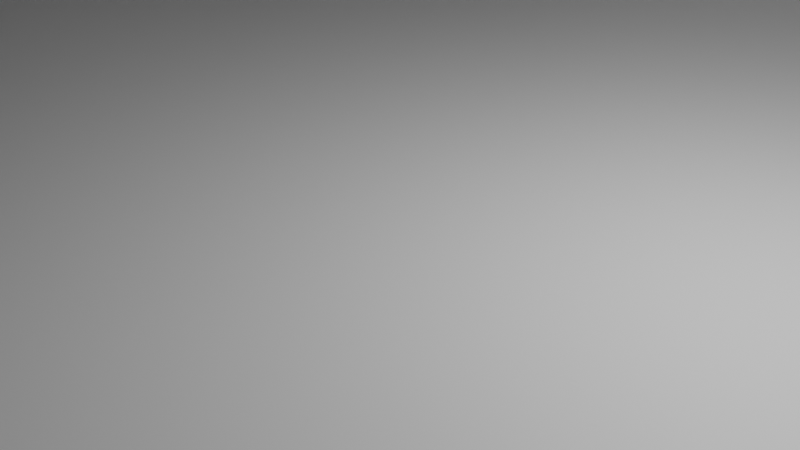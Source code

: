 # Source: Fitnessstudio.blend  (saved by Blender 3.3.6; exported with 4.5.12 LTS)
import bpy
from mathutils import Matrix  # noqa: F401  (used for matrix-valued properties, if any)

bpy.ops.wm.read_factory_settings(use_empty=True)
scene = bpy.context.scene
scene.name = 'Scene'

# ---- collections
col_collection = bpy.data.collections.new('Collection'); scene.collection.children.link(col_collection)

# ---- materials (node trees are filled in below, after node groups)
mat_material = bpy.data.materials.new('Material')
mat_material.alpha_threshold = 0.0
mat_material.use_transparent_shadow = False
mat_material.roughness = 0.5
mat_material.line_color = (0.0, 0.0, 0.0, 1.0)

# ---- material node trees
mat_material.use_nodes = True; mat_material.node_tree.nodes.clear()
_N = mat_material.node_tree.nodes; _L = mat_material.node_tree.links
n0 = _N.new('ShaderNodeOutputMaterial'); n0.name = 'Material Output'; n0.location = (300, 300)
n1 = _N.new('ShaderNodeBsdfPrincipled'); n1.name = 'Principled BSDF'; n1.location = (10, 300)
n1.distribution = 'GGX'
n1.subsurface_method = 'RANDOM_WALK_SKIN'
n1.inputs[3].default_value = 1.45
n1.inputs[27].default_value = (0.0, 0.0, 0.0, 1.0)
n1.inputs[28].default_value = 1.0
_L.new(n1.outputs[0], n0.inputs[0])
n0.is_active_output = True

# ---- world
world_world = bpy.data.worlds.new('World'); scene.world = world_world
world_world.use_nodes = True; world_world.node_tree.nodes.clear()
_N = world_world.node_tree.nodes; _L = world_world.node_tree.links
n0 = _N.new('ShaderNodeOutputWorld'); n0.name = 'World Output'; n0.location = (300, 300)
n1 = _N.new('ShaderNodeBackground'); n1.name = 'Background'; n1.location = (10, 300)
n1.inputs[0].default_value = (0.05088, 0.05088, 0.05088, 1.0)
_L.new(n1.outputs[0], n0.inputs[0])
n0.is_active_output = True
world_world.color = (0.05088, 0.05088, 0.05088)
world_world.use_sun_shadow = False
world_world.sun_shadow_jitter_overblur = 0.0

# ---- cameras
cam_camera = bpy.data.cameras.new('Camera')
cam_camera.clip_end = 100.0
cam_camera.ortho_scale = 7.314

# ---- lights
light_light = bpy.data.lights.new('Light', 'POINT')
light_light.transmission_factor = 0.0
light_light.energy = 1000.0
light_light.shadow_soft_size = 0.1
light_light.shadow_maximum_resolution = 0.006
light_light.use_absolute_resolution = True

# ---- meshes
me_cube = bpy.data.meshes.new('Cube')
me_cube.from_pydata([(22.05, 12.25, 0.25), (22.05, 12.25, -5.96e-08), (22.05, -23.31, 0.25), (22.05, -23.31, -5.96e-08), (-20.17, 12.25, -5.96e-08), (-20.17, -23.31, 0.25), (-20.17, -23.31, -5.96e-08), (21.55, 12.25, -5.96e-08), (21.55, -23.31, 0.25), (21.55, -23.31, -5.96e-08), (21.55, 12.25, 0.25), (-19.67, 12.25, -5.96e-08), (-19.67, -23.31, 0.25), (-19.67, -23.31, -5.96e-08), (-20.17, -22.81, -5.96e-08), (22.05, -22.81, 0.25), (-20.17, -22.81, 0.25), (22.05, -22.81, -5.96e-08), (21.55, -22.81, -5.96e-08), (21.55, -22.81, 0.25), (-19.67, -22.81, -5.96e-08), (-19.67, -22.81, 0.25), (-20.17, 11.75, 0.25), (22.05, 11.75, -5.96e-08), (-20.17, 11.75, -5.96e-08), (21.55, 11.75, -5.96e-08), (21.55, 11.75, 0.25), (-19.67, 11.75, -5.96e-08), (-20.17, 12.25, 0.25), (-19.67, 11.75, 15.0), (-20.17, 11.75, 15.0), (-20.17, -22.81, 15.0), (-19.67, -22.81, 15.0), (-20.17, -23.31, 15.0), (-19.67, 12.25, 0.25), (22.05, 11.75, 0.25), (-19.67, -23.31, 15.0), (-19.67, 11.75, 0.25), (-20.17, 12.25, 15.0), (21.55, 12.25, 15.0), (22.05, 12.25, 15.0), (-19.67, 12.25, 15.0), (21.55, 11.75, 15.0), (-13.0, -23.31, -5.96e-08), (-13.0, 12.25, -5.96e-08), (-13.0, -23.31, 0.25), (-13.0, -22.81, 0.25), (-13.0, -22.81, -5.96e-08), (-13.0, 11.75, -5.96e-08), (-13.0, 11.75, 15.0), (-13.0, 12.25, 15.0), (-13.0, 12.25, 0.25), (-13.0, 11.75, 0.25), (-7.0, -23.31, -5.96e-08), (-7.0, -22.81, 0.25), (-7.0, 11.75, 15.0), (-7.0, 12.25, 15.0), (-7.0, 12.25, 0.25), (-7.0, 11.75, 0.25), (-7.0, 12.25, -5.96e-08), (-7.0, -23.31, 0.25), (-7.0, -22.81, -5.96e-08), (-7.0, 11.75, -5.96e-08), (-20.17, -23.31, 10.0), (-19.67, -22.81, 10.0), (-19.67, -23.31, 10.0), (-19.67, 11.75, 10.0), (-20.17, 11.75, 10.0), (-20.17, -22.81, 10.0), (-19.67, 12.25, 10.0), (22.05, 11.75, 10.0), (21.55, 11.75, 10.0), (-20.17, 12.25, 10.0), (21.55, 12.25, 10.0), (22.05, 12.25, 10.0), (-13.0, 12.25, 10.0), (-13.0, 11.75, 10.0), (-7.0, 12.25, 10.0), (-7.0, 11.75, 10.0), (-19.67, -22.81, 2.321), (-19.67, 11.75, 2.321), (-20.17, -22.81, 2.321), (-19.67, 12.25, 2.321), (22.05, 12.25, 2.321), (-20.17, -23.31, 2.321), (-19.67, -23.31, 2.321), (-20.17, 11.75, 2.321), (22.05, 11.75, 2.321), (21.55, 11.75, 2.321), (-20.17, 12.25, 2.321), (21.55, 12.25, 2.321), (-13.0, 12.25, 2.321), (-13.0, 11.75, 2.321), (-7.0, 12.25, 2.321), (-7.0, 11.75, 2.321), (-20.17, -0.943, -5.96e-08), (21.55, -0.943, -5.96e-08), (21.55, -0.943, 0.25), (-19.67, -0.943, -5.96e-08), (-20.17, -0.943, 0.25), (22.05, -0.943, -5.96e-08), (-19.67, -0.943, 15.0), (-20.17, -0.943, 15.0), (22.05, -0.943, 0.25), (-19.67, -0.943, 0.25), (-13.0, -0.943, -5.96e-08), (-13.0, -0.943, 0.25), (-7.0, -0.943, 0.25), (-7.0, -0.943, -5.96e-08), (-19.67, -0.943, 10.0), (-20.17, -0.943, 10.0), (-20.17, -0.943, 2.321), (-19.67, -0.943, 2.321), (-20.17, 5.057, 0.25), (22.05, 5.057, 2.563e-06), (-20.17, 5.057, 15.0), (-20.17, 5.057, 10.0), (-20.17, 5.057, 2.321), (-20.17, 5.057, 2.563e-06), (21.55, 5.057, 2.563e-06), (21.55, 5.057, 0.25), (-19.67, 5.057, 2.563e-06), (-19.67, 5.057, 15.0), (22.05, 5.057, 0.25), (-19.67, 5.057, 0.25), (-13.0, 5.057, 2.563e-06), (-13.0, 5.057, 0.25), (-7.0, 5.057, 0.25), (-7.0, 5.057, 2.563e-06), (-19.67, 5.057, 10.0), (-19.67, 5.057, 2.321), (-1.307, -23.31, -5.96e-08), (-1.307, -22.81, 0.25), (-1.307, 11.75, 15.0), (-1.307, 12.25, 15.0), (-1.307, 12.25, 0.25), (-1.307, 11.75, 0.25), (-1.307, 12.25, -5.96e-08), (-1.307, -23.31, 0.25), (-1.307, -22.81, -5.96e-08), (-1.307, 11.75, -5.96e-08), (-1.307, 12.25, 10.0), (-1.307, 11.75, 10.0), (-1.307, 11.75, 2.321), (-1.307, 12.25, 2.321), (-1.307, -0.943, 0.25), (-1.307, -0.943, -5.96e-08), (-1.307, 5.057, 2.563e-06), (-1.307, 5.057, 0.25), (4.693, -23.31, -5.96e-08), (4.693, -22.81, 0.25), (4.693, 11.75, 15.0), (4.693, 12.25, 15.0), (4.693, 12.25, 0.25), (4.693, 11.75, 0.25), (4.693, 12.25, 10.0), (4.693, 12.25, 2.321), (4.693, -0.943, 0.25), (4.693, 5.057, 0.25), (4.693, 12.25, -5.96e-08), (4.693, -23.31, 0.25), (4.693, -22.81, -5.96e-08), (4.693, 11.75, -5.96e-08), (4.693, 11.75, 10.0), (4.693, 11.75, 2.321), (4.693, -0.943, -5.96e-08), (4.693, 5.057, 2.563e-06), (-20.17, -23.31, 14.5), (-19.67, -23.31, 14.5), (-20.17, 11.75, 14.5), (22.05, 11.75, 14.5), (21.55, 11.75, 14.5), (-20.17, 12.25, 14.5), (21.55, 12.25, 14.5), (-13.0, 12.25, 14.5), (-13.0, 11.75, 14.5), (-7.0, 12.25, 14.5), (-7.0, 11.75, 14.5), (-19.67, -22.81, 14.5), (-19.67, 11.75, 14.5), (-20.17, -22.81, 14.5), (-19.67, 12.25, 14.5), (22.05, 12.25, 14.5), (-19.67, -0.943, 14.5), (-20.17, -0.943, 14.5), (-20.17, 5.057, 14.5), (-19.67, 5.057, 14.5), (-1.307, 12.25, 14.5), (-1.307, 11.75, 14.5), (4.693, 12.25, 14.5), (4.693, 11.75, 14.5), (22.05, 11.75, 15.0), (-20.17, -6.636, -5.96e-08), (21.55, -6.636, -5.96e-08), (21.55, -6.636, 0.25), (-19.67, -6.636, -5.96e-08), (-19.67, -6.636, 15.0), (22.05, -6.636, 0.25), (-19.67, -6.636, 0.25), (-13.0, -6.636, -5.96e-08), (-13.0, -6.636, 0.25), (-7.0, -6.636, 0.25), (-7.0, -6.636, -5.96e-08), (-19.67, -6.636, 10.0), (-19.67, -6.636, 2.321), (-20.17, -6.636, 0.25), (22.05, -6.636, -5.96e-08), (-20.17, -6.636, 15.0), (-20.17, -6.636, 10.0), (-20.17, -6.636, 2.321), (-1.307, -6.636, 0.25), (-1.307, -6.636, -5.96e-08), (4.693, -6.636, 0.25), (4.693, -6.636, -5.96e-08), (-19.67, -6.636, 14.5), (-20.17, -6.636, 14.5), (-20.17, -12.64, -5.96e-08), (21.55, -12.64, -5.96e-08), (21.55, -12.64, 0.25), (-19.67, -12.64, -5.96e-08), (-19.67, -12.64, 15.0), (22.05, -12.64, 0.25), (-19.67, -12.64, 0.25), (-13.0, -12.64, -5.96e-08), (-13.0, -12.64, 0.25), (-7.0, -12.64, 0.25), (-7.0, -12.64, -5.96e-08), (-19.67, -12.64, 10.0), (-19.67, -12.64, 2.321), (-1.307, -12.64, 0.25), (-1.307, -12.64, -5.96e-08), (4.693, -12.64, 0.25), (4.693, -12.64, -5.96e-08), (-19.67, -12.64, 14.5), (-20.17, -12.64, 0.25), (22.05, -12.64, -5.96e-08), (-20.17, -12.64, 15.0), (-20.17, -12.64, 10.0), (-20.17, -12.64, 2.321), (-20.17, -12.64, 14.5), (-1.307, 12.25, 15.12), (22.05, -0.943, 2.321), (21.55, -0.943, 2.321), (-20.17, -0.07729, 7.185e-07), (21.55, -0.07729, 7.185e-07), (21.55, -0.07729, 0.25), (-19.67, -0.07729, 7.185e-07), (-19.67, -0.07729, 15.0), (22.05, -0.07729, 0.25), (-19.67, -0.07729, 0.25), (-13.0, -0.07729, 7.185e-07), (-13.0, -0.07729, 0.25), (-7.0, -0.07729, 0.25), (-7.0, -0.07729, 7.185e-07), (-19.67, -0.07729, 10.0), (-19.67, -0.07729, 2.321), (-20.17, -0.07729, 0.25), (22.05, -0.07729, 7.185e-07), (-20.17, -0.07729, 15.0), (-20.17, -0.07729, 10.0), (-20.17, -0.07729, 2.321), (-1.307, -0.07729, 7.185e-07), (-1.307, -0.07729, 0.25), (4.693, -0.07729, 0.25), (4.693, -0.07729, 7.185e-07), (-19.67, -0.07729, 14.5), (-20.17, -0.07729, 14.5), (22.05, -0.07729, 2.321), (21.55, -0.07729, 2.321), (-20.17, 3.355, 0.25), (22.05, 3.355, 1.641e-06), (-20.17, 3.355, 15.0), (-20.17, 3.355, 10.0), (-20.17, 3.355, 2.321), (-20.17, 3.355, 14.5), (22.05, 3.355, 2.321), (21.55, 3.355, 2.321), (-20.17, 3.355, 1.641e-06), (21.55, 3.355, 1.641e-06), (21.55, 3.355, 0.25), (-19.67, 3.355, 1.641e-06), (-19.67, 3.355, 15.0), (22.05, 3.355, 0.25), (-19.67, 3.355, 0.25), (-13.0, 3.355, 1.641e-06), (-13.0, 3.355, 0.25), (-7.0, 3.355, 0.25), (-7.0, 3.355, 1.641e-06), (-19.67, 3.355, 10.0), (-19.67, 3.355, 2.321), (-1.307, 3.355, 1.641e-06), (-1.307, 3.355, 0.25), (4.693, 3.355, 0.25), (4.693, 3.355, 1.641e-06), (-19.67, 3.355, 14.5), (22.05, 11.75, 6.81), (21.55, 11.75, 6.81), (21.55, 12.25, 6.81), (22.05, 12.25, 6.81), (4.693, 12.25, 6.81), (4.693, 11.75, 6.81), (22.05, -0.943, 6.81), (21.55, -0.943, 6.81), (21.55, -0.07729, 6.81), (22.05, -0.07729, 6.81), (22.05, 3.355, 6.81), (21.55, 3.355, 6.81), (-20.17, 4.221, 0.25), (22.05, 4.221, 2.019e-06), (-20.17, 4.221, 2.321), (22.05, 4.221, 2.321), (21.55, 4.221, 2.321), (-20.17, 4.221, 2.019e-06), (21.55, 4.221, 2.019e-06), (21.55, 4.221, 0.25), (-19.67, 4.221, 2.019e-06), (22.05, 4.221, 0.25), (-19.67, 4.221, 0.25), (-13.0, 4.221, 2.019e-06), (-13.0, 4.221, 0.25), (-7.0, 4.221, 0.25), (-7.0, 4.221, 2.019e-06), (-19.67, 4.221, 2.321), (-1.307, 4.221, 2.019e-06), (-1.307, 4.221, 0.25), (4.693, 4.221, 0.25), (4.693, 4.221, 2.019e-06), (22.05, 4.221, 6.81), (21.55, 4.221, 6.81), (22.05, 11.75, 7.676), (21.55, 11.75, 7.676), (21.55, 12.25, 7.676), (4.693, 12.25, 7.676), (4.693, 11.75, 7.676), (22.05, -0.943, 7.676), (21.55, -0.943, 7.676), (22.05, 12.25, 7.676), (21.55, -0.07729, 7.676), (22.05, -0.07729, 7.676), (22.05, 3.355, 7.676), (21.55, 3.355, 7.676), (21.55, 4.221, 7.676), (22.05, 4.221, 7.676), (-20.17, 6.676, 0.25), (22.05, 6.676, 1.928e-06), (-20.17, 6.676, 15.0), (-20.17, 6.676, 10.0), (-20.17, 6.676, 2.321), (-20.17, 6.676, 1.928e-06), (21.55, 6.676, 1.928e-06), (21.55, 6.676, 0.25), (-19.67, 6.676, 1.928e-06), (-19.67, 6.676, 15.0), (22.05, 6.676, 0.25), (-19.67, 6.676, 0.25), (-13.0, 6.676, 1.928e-06), (-13.0, 6.676, 0.25), (-7.0, 6.676, 0.25), (-7.0, 6.676, 1.928e-06), (-19.67, 6.676, 10.0), (-19.67, 6.676, 2.321), (-1.307, 6.676, 0.25), (-1.307, 6.676, 1.928e-06), (4.693, 6.676, 0.25), (4.693, 6.676, 1.928e-06), (-20.17, 6.676, 14.5), (-19.67, 6.676, 14.5), (-20.17, 7.587, 0.25), (22.05, 7.587, 1.572e-06), (-20.17, 7.587, 15.0), (-20.17, 7.587, 10.0), (-20.17, 7.587, 2.321), (-20.17, 7.587, 14.5), (-20.17, 7.587, 1.572e-06), (21.55, 7.587, 1.572e-06), (21.55, 7.587, 0.25), (-19.67, 7.587, 1.572e-06), (-19.67, 7.587, 15.0), (22.05, 7.587, 0.25), (-19.67, 7.587, 0.25), (-13.0, 7.587, 1.572e-06), (-13.0, 7.587, 0.25), (-7.0, 7.587, 0.25), (-7.0, 7.587, 1.572e-06), (-19.67, 7.587, 10.0), (-19.67, 7.587, 2.321), (-1.307, 7.587, 0.25), (-1.307, 7.587, 1.572e-06), (4.693, 7.587, 0.25), (4.693, 7.587, 1.572e-06), (-19.67, 7.587, 14.5), (6.864, -23.31, -5.96e-08), (6.864, -22.81, 0.25), (6.864, 11.75, 15.0), (6.864, 12.25, 15.0), (6.864, 12.25, 0.25), (6.864, 11.75, 0.25), (6.864, 12.25, 10.0), (6.864, 12.25, 2.321), (6.864, -0.943, 0.25), (6.864, 5.057, 0.25), (6.864, 12.25, -5.96e-08), (6.864, -23.31, 0.25), (6.864, -22.81, -5.96e-08), (6.864, 11.75, -5.96e-08), (6.864, 11.75, 10.0), (6.864, 11.75, 2.321), (6.864, -0.943, -5.96e-08), (6.864, 5.057, 2.563e-06), (6.864, 12.25, 14.5), (6.864, 11.75, 14.5), (6.864, -6.636, 0.25), (6.864, -6.636, -5.96e-08), (6.864, -12.64, 0.25), (6.864, -12.64, -5.96e-08), (6.864, -0.07729, 0.25), (6.864, -0.07729, 7.185e-07), (6.864, 3.355, 1.641e-06), (6.864, 3.355, 0.25), (6.864, 12.25, 6.81), (6.864, 11.75, 6.81), (6.864, 4.221, 0.25), (6.864, 4.221, 2.019e-06), (6.864, 12.25, 7.676), (6.864, 11.75, 7.676), (6.864, 6.676, 0.25), (6.864, 6.676, 1.928e-06), (6.864, 7.587, 1.572e-06), (6.864, 7.587, 0.25), (7.775, -23.31, -5.96e-08), (7.775, -22.81, 0.25), (7.775, 11.75, 15.0), (7.775, 12.25, 15.0), (7.775, 12.25, 0.25), (7.775, 11.75, 0.25), (7.775, 12.25, 10.0), (7.775, 12.25, 2.321), (7.775, -0.943, 0.25), (7.775, 5.057, 0.25), (7.775, 12.25, 14.5), (7.775, -6.636, 0.25), (7.775, -12.64, 0.25), (7.775, -0.07729, 0.25), (7.775, 3.355, 0.25), (7.775, 12.25, 6.81), (7.775, 4.221, 0.25), (7.775, 12.25, 7.676), (7.775, 6.676, 0.25), (7.775, 7.587, 0.25), (7.775, 12.25, -5.96e-08), (7.775, -23.31, 0.25), (7.775, -22.81, -5.96e-08), (7.775, 11.75, -5.96e-08), (7.775, 11.75, 10.0), (7.775, 11.75, 2.321), (7.775, -0.943, -5.96e-08), (7.775, 5.057, 2.563e-06), (7.775, 11.75, 14.5), (7.775, -6.636, -5.96e-08), (7.775, -12.64, -5.96e-08), (7.775, -0.07729, 7.185e-07), (7.775, 3.355, 1.641e-06), (7.775, 11.75, 6.81), (7.775, 4.221, 2.019e-06), (7.775, 11.75, 7.676), (7.775, 6.676, 1.928e-06), (7.775, 7.587, 1.572e-06), (22.05, 12.25, 3.418), (22.05, 11.75, 3.418), (21.55, 11.75, 3.418), (21.55, 12.25, 3.418), (4.693, 12.25, 3.418), (4.693, 11.75, 3.418), (6.864, 11.75, 3.418), (6.864, 12.25, 3.418), (7.775, 12.25, 3.418), (7.775, 11.75, 3.418), (21.55, 6.676, 3.418), (21.55, 7.587, 3.418), (7.775, 6.676, 3.418), (7.775, 7.587, 3.418), (6.864, 11.75, 3.418), (6.864, 7.587, 3.418), (7.775, 11.75, 3.418), (7.775, 7.587, 3.418), (6.864, 6.676, 3.418)], [(141, 240)], [(13, 12, 5, 6), (24, 22, 28, 4), (18, 17, 3, 9), (17, 15, 2, 3), (7, 10, 0, 1), (449, 433, 10, 7), (451, 18, 9, 429), (3, 2, 8, 9), (14, 20, 13, 6), (4, 28, 34, 11), (43, 45, 12, 13), (224, 222, 21, 46), (216, 219, 20, 14), (459, 217, 18, 451), (235, 221, 15, 17), (217, 235, 17, 18), (6, 5, 16, 14), (180, 167, 33, 31), (7, 1, 23, 25), (1, 0, 35, 23), (449, 7, 25, 452), (4, 11, 27, 24), (373, 367, 22, 24), (181, 172, 38, 41), (239, 180, 31, 236), (167, 168, 36, 33), (220, 236, 31, 32), (32, 31, 33, 36), (41, 38, 30, 29), (40, 39, 42, 191), (50, 41, 29, 49), (182, 173, 39, 40), (174, 181, 41, 50), (172, 169, 30, 38), (176, 174, 50, 56), (56, 50, 49, 55), (11, 44, 48, 27), (219, 223, 47, 20), (225, 224, 46, 54), (53, 60, 45, 43), (20, 47, 43, 13), (11, 34, 51, 44), (131, 138, 60, 53), (229, 225, 54, 132), (134, 56, 55, 133), (187, 176, 56, 134), (44, 59, 62, 48), (223, 226, 61, 47), (47, 61, 53, 43), (44, 51, 57, 59), (144, 93, 77, 141), (80, 92, 76, 66), (89, 86, 67, 72), (91, 82, 69, 75), (329, 336, 74, 70), (336, 331, 73, 74), (84, 85, 65, 63), (385, 80, 66, 384), (238, 81, 68, 237), (464, 330, 71, 453), (82, 89, 72, 69), (85, 79, 64, 65), (81, 84, 63, 68), (16, 5, 84, 81), (34, 28, 89, 82), (434, 26, 88, 454), (234, 16, 81, 238), (379, 37, 80, 385), (5, 12, 85, 84), (0, 10, 90, 83), (35, 0, 83, 87), (51, 34, 82, 91), (28, 22, 86, 89), (57, 51, 91, 93), (37, 52, 92, 80), (135, 57, 93, 144), (52, 58, 94, 92), (75, 76, 92, 91), (91, 92, 94, 93), (77, 93, 94, 78), (78, 76, 75, 77), (198, 104, 112, 204), (256, 99, 111, 260), (204, 112, 109, 203), (250, 253, 108, 105), (262, 252, 107, 145), (252, 251, 106, 107), (246, 250, 105, 98), (247, 258, 102, 101), (266, 184, 102, 258), (192, 205, 99, 95), (244, 257, 100, 96), (257, 248, 103, 100), (460, 244, 96, 455), (243, 246, 98, 95), (251, 249, 104, 106), (356, 354, 124, 126), (348, 351, 121, 118), (465, 349, 119, 456), (344, 353, 123, 114), (349, 344, 114, 119), (365, 185, 115, 345), (352, 345, 115, 122), (351, 355, 125, 121), (357, 356, 126, 127), (361, 357, 127, 148), (355, 358, 128, 125), (347, 117, 116, 346), (343, 113, 117, 347), (317, 124, 130, 322), (312, 307, 113, 118), (110, 109, 112, 111), (255, 260, 111, 112), (117, 130, 129, 116), (259, 254, 109, 110), (363, 361, 148, 158), (358, 362, 147, 128), (253, 261, 146, 108), (263, 262, 145, 157), (153, 135, 144, 156), (58, 136, 143, 94), (94, 143, 142, 78), (189, 187, 134, 152), (152, 134, 133, 151), (231, 229, 132, 150), (149, 160, 138, 131), (59, 137, 140, 62), (226, 230, 139, 61), (61, 139, 131, 53), (59, 57, 135, 137), (391, 402, 160, 149), (413, 231, 150, 392), (394, 152, 151, 393), (409, 189, 152, 394), (423, 332, 155, 397), (395, 153, 156, 398), (415, 263, 157, 399), (425, 363, 158, 400), (362, 364, 166, 147), (261, 264, 165, 146), (136, 154, 164, 143), (137, 159, 162, 140), (230, 232, 161, 139), (139, 161, 149, 131), (137, 135, 153, 159), (142, 143, 144, 141), (164, 156, 144, 143), (471, 156, 164, 472), (163, 142, 141, 155), (142, 163, 190, 188), (397, 155, 189, 409), (78, 142, 188, 177), (155, 141, 187, 189), (288, 129, 186, 294), (346, 116, 185, 365), (259, 110, 184, 266), (203, 109, 183, 214), (76, 78, 177, 175), (141, 77, 176, 187), (66, 76, 175, 179), (77, 75, 174, 176), (72, 67, 169, 172), (75, 69, 181, 174), (70, 74, 182, 170), (74, 73, 173, 182), (63, 65, 168, 167), (384, 66, 179, 390), (237, 68, 180, 239), (453, 71, 171, 457), (69, 72, 172, 181), (68, 63, 167, 180), (40, 191, 170, 182), (110, 208, 215, 184), (227, 203, 214, 233), (146, 165, 213, 211), (399, 157, 212, 411), (108, 146, 211, 202), (157, 145, 210, 212), (216, 234, 205, 192), (222, 198, 204, 228), (99, 205, 209, 111), (111, 209, 208, 110), (105, 108, 202, 199), (145, 107, 201, 210), (107, 106, 200, 201), (98, 105, 199, 195), (101, 102, 207, 196), (184, 215, 207, 102), (96, 100, 206, 193), (100, 103, 197, 206), (455, 96, 193, 458), (95, 98, 195, 192), (106, 104, 198, 200), (21, 222, 228, 79), (79, 228, 227, 64), (14, 16, 234, 216), (64, 227, 233, 178), (208, 237, 239, 215), (211, 213, 232, 230), (411, 212, 231, 413), (202, 211, 230, 226), (212, 210, 229, 231), (205, 234, 238, 209), (199, 202, 226, 223), (210, 201, 225, 229), (201, 200, 224, 225), (195, 199, 223, 219), (196, 207, 236, 220), (215, 239, 236, 207), (193, 206, 235, 217), (206, 197, 221, 235), (458, 193, 217, 459), (192, 195, 219, 216), (200, 198, 222, 224), (227, 228, 238, 237), (238, 228, 204, 209), (203, 208, 209, 204), (237, 208, 203, 227), (138, 132, 54, 60), (60, 54, 46, 45), (45, 46, 21, 12), (79, 85, 12, 21), (430, 450, 8, 19), (160, 150, 132, 138), (178, 168, 65, 64), (248, 267, 241, 103), (304, 301, 241, 267), (268, 245, 97, 242), (302, 303, 268, 242), (272, 259, 266, 274), (109, 254, 265, 183), (290, 293, 264, 261), (418, 292, 263, 415), (292, 291, 262, 263), (287, 290, 261, 253), (272, 288, 254, 259), (289, 273, 260, 255), (95, 99, 256, 243), (104, 249, 255, 112), (285, 283, 249, 251), (277, 280, 246, 243), (461, 278, 244, 460), (270, 282, 248, 257), (278, 270, 257, 244), (274, 266, 258, 271), (281, 271, 258, 247), (280, 284, 250, 246), (286, 285, 251, 252), (291, 286, 252, 262), (284, 287, 253, 250), (269, 256, 260, 273), (307, 269, 273, 309), (318, 321, 287, 284), (324, 320, 286, 291), (320, 319, 285, 286), (315, 318, 284, 280), (122, 115, 271, 281), (185, 274, 271, 115), (313, 308, 270, 278), (308, 316, 282, 270), (463, 313, 278, 461), (312, 315, 280, 277), (319, 317, 283, 285), (322, 309, 273, 289), (116, 129, 288, 272), (321, 323, 290, 287), (325, 324, 291, 292), (421, 325, 292, 418), (323, 326, 293, 290), (116, 272, 274, 185), (316, 310, 275, 282), (327, 305, 275, 310), (311, 314, 279, 276), (254, 288, 294, 265), (243, 256, 269, 277), (249, 283, 289, 255), (337, 340, 306, 303), (342, 339, 305, 327), (339, 338, 304, 305), (335, 337, 303, 302), (338, 334, 301, 304), (332, 299, 300, 333), (474, 471, 299, 419), (476, 469, 296, 462), (467, 470, 297, 298), (468, 467, 298, 295), (245, 248, 282, 279), (245, 268, 267, 248), (268, 303, 304, 267), (275, 276, 279, 282), (275, 305, 306, 276), (306, 305, 304, 303), (168, 178, 32, 36), (32, 178, 233, 220), (220, 233, 214, 196), (196, 214, 183, 101), (101, 183, 265, 247), (247, 265, 294, 281), (281, 294, 186, 122), (377, 390, 179, 29), (29, 179, 175, 49), (49, 175, 177, 55), (55, 177, 188, 133), (133, 188, 190, 151), (431, 457, 171, 42), (340, 341, 328, 306), (147, 166, 326, 323), (400, 158, 325, 421), (158, 148, 324, 325), (128, 147, 323, 321), (130, 117, 309, 322), (126, 124, 317, 319), (118, 121, 315, 312), (456, 119, 313, 463), (114, 123, 316, 308), (119, 114, 308, 313), (121, 125, 318, 315), (127, 126, 319, 320), (148, 127, 320, 324), (125, 128, 321, 318), (113, 307, 309, 117), (306, 328, 311, 276), (277, 269, 307, 312), (283, 317, 322, 289), (155, 332, 333, 163), (419, 299, 332, 423), (462, 296, 330, 464), (298, 297, 331, 336), (295, 298, 336, 329), (170, 191, 42, 171), (170, 171, 71, 70), (70, 71, 330, 329), (329, 330, 296, 295), (468, 469, 88, 87), (87, 88, 26, 35), (375, 378, 35, 26), (314, 316, 123, 120), (314, 311, 310, 316), (310, 311, 328, 327), (328, 341, 342, 327), (341, 340, 339, 342), (338, 339, 340, 337), (334, 338, 337, 335), (301, 302, 242, 241), (334, 335, 302, 301), (241, 242, 97, 103), (194, 197, 103, 97), (218, 221, 197, 194), (19, 15, 221, 218), (2, 15, 19, 8), (120, 123, 353, 350), (122, 186, 366, 352), (129, 359, 366, 186), (370, 346, 365, 372), (387, 389, 364, 362), (428, 388, 363, 425), (383, 387, 362, 358), (388, 386, 361, 363), (367, 343, 347, 371), (371, 347, 346, 370), (380, 383, 358, 355), (386, 382, 357, 361), (382, 381, 356, 357), (376, 380, 355, 351), (377, 369, 345, 352), (372, 365, 345, 369), (374, 368, 344, 349), (368, 378, 353, 344), (466, 374, 349, 465), (373, 376, 351, 348), (381, 379, 354, 356), (124, 354, 360, 130), (130, 360, 359, 129), (118, 113, 343, 348), (52, 37, 379, 381), (24, 27, 376, 373), (452, 25, 374, 466), (23, 35, 378, 368), (25, 23, 368, 374), (169, 372, 369, 30), (29, 30, 369, 377), (27, 48, 380, 376), (58, 52, 381, 382), (136, 58, 382, 386), (48, 62, 383, 380), (86, 371, 370, 67), (22, 367, 371, 86), (154, 136, 386, 388), (62, 140, 387, 383), (396, 154, 388, 428), (140, 162, 389, 387), (67, 370, 372, 169), (350, 353, 378, 375), (352, 366, 390, 377), (359, 384, 390, 366), (354, 379, 385, 360), (360, 385, 384, 359), (348, 343, 367, 373), (162, 404, 427, 389), (389, 427, 426, 364), (300, 420, 424, 333), (444, 419, 423, 446), (166, 408, 422, 326), (438, 400, 421, 445), (151, 190, 410, 393), (472, 473, 420, 300), (475, 474, 419, 444), (445, 421, 418, 443), (326, 422, 417, 293), (293, 417, 416, 264), (443, 418, 415, 442), (150, 160, 402, 392), (213, 412, 414, 232), (440, 411, 413, 441), (165, 407, 412, 213), (437, 399, 411, 440), (163, 405, 410, 190), (435, 397, 409, 439), (447, 425, 400, 438), (442, 415, 399, 437), (433, 395, 398, 436), (446, 423, 397, 435), (439, 409, 394, 432), (432, 394, 393, 431), (441, 413, 392, 430), (429, 450, 402, 391), (364, 426, 408, 166), (264, 416, 407, 165), (154, 396, 406, 164), (333, 424, 405, 163), (159, 401, 404, 162), (232, 414, 403, 161), (161, 403, 391, 149), (159, 153, 395, 401), (9, 8, 450, 429), (218, 441, 430, 19), (39, 432, 431, 42), (173, 439, 432, 39), (331, 446, 435, 73), (10, 433, 436, 90), (245, 442, 437, 97), (350, 447, 438, 120), (73, 435, 439, 173), (97, 437, 440, 194), (194, 440, 441, 218), (279, 443, 442, 245), (314, 445, 443, 279), (470, 475, 444, 297), (120, 438, 445, 314), (297, 444, 446, 331), (375, 448, 480, 478), (26, 434, 448, 375), (404, 452, 466, 427), (427, 466, 465, 426), (420, 462, 464, 424), (408, 456, 463, 422), (393, 410, 457, 431), (473, 476, 462, 420), (422, 463, 461, 417), (417, 461, 460, 416), (392, 402, 450, 430), (412, 458, 459, 414), (407, 455, 458, 412), (405, 453, 457, 410), (426, 465, 456, 408), (416, 460, 455, 407), (424, 464, 453, 405), (401, 449, 452, 404), (414, 459, 451, 403), (403, 451, 429, 391), (401, 395, 433, 449), (90, 436, 475, 470), (436, 398, 474, 475), (164, 406, 473, 472), (295, 296, 469, 468), (87, 83, 467, 468), (83, 90, 470, 467), (454, 88, 469, 476), (398, 156, 471, 474), (299, 471, 472, 300), (478, 480, 479, 477), (350, 375, 478, 477), (447, 350, 477, 479), (483, 481, 482, 484), (482, 485, 479, 484), (447, 479, 485, 425), (425, 485, 482, 428), (484, 454, 476), (448, 434, 454, 484), (428, 482, 406, 396), (473, 406, 482)])
_uv = me_cube.uv_layers.new(name='UVMap')
_uv.uv.foreach_set('vector', [0.375, 0.9722, 0.625, 0.9722, 0.625, 1.0, 0.375, 1.0, 0.375, 0.2344, 0.625, 0.2344, 0.625, 0.25, 0.375, 0.25, 0.3645, 0.7294, 0.375, 0.7294, 0.375, 0.75, 0.3645, 0.75, 0.375, 0.7294, 0.625, 0.7294, 0.625, 0.75, 0.375, 0.75, 0.375, 0.4895, 0.625, 0.4895, 0.625, 0.5, 0.375, 0.5, 0.375, 0.4646, 0.625, 0.4646, 0.625, 0.4895, 0.375, 0.4895, 0.3396, 0.7294, 0.3645, 0.7294, 0.3645, 0.75, 0.3396, 0.75, 0.375, 0.75, 0.625, 0.75, 0.625, 0.7605, 0.375, 0.7605, 0.125, 0.7294, 0.1528, 0.7294, 0.1528, 0.75, 0.125, 0.75, 0.375, 0.25, 0.625, 0.25, 0.625, 0.2778, 0.375, 0.2778, 0.375, 0.8877, 0.625, 0.8877, 0.625, 0.9722, 0.375, 0.9722, 0.7627, 0.6988, 0.8472, 0.6988, 0.8472, 0.7294, 0.7627, 0.7294, 0.125, 0.6988, 0.1528, 0.6988, 0.1528, 0.7294, 0.125, 0.7294, 0.3396, 0.6988, 0.3645, 0.6988, 0.3645, 0.7294, 0.3396, 0.7294, 0.375, 0.6988, 0.625, 0.6988, 0.625, 0.7294, 0.375, 0.7294, 0.3645, 0.6988, 0.375, 0.6988, 0.375, 0.7294, 0.3645, 0.7294, 0.375, 0.0, 0.625, 0.0, 0.625, 0.02063, 0.375, 0.02063, 0.625, 0.02063, 0.625, 0.0, 0.625, 0.0, 0.625, 0.02063, 0.3645, 0.5, 0.375, 0.5, 0.375, 0.5156, 0.3645, 0.5156, 0.375, 0.5, 0.625, 0.5, 0.625, 0.5156, 0.375, 0.5156, 0.3396, 0.5, 0.3645, 0.5, 0.3645, 0.5156, 0.3396, 0.5156, 0.125, 0.5, 0.1528, 0.5, 0.1528, 0.5156, 0.125, 0.5156, 0.375, 0.1941, 0.625, 0.1941, 0.625, 0.2344, 0.375, 0.2344, 0.8472, 0.5, 0.875, 0.5, 0.875, 0.5, 0.8472, 0.5, 0.625, 0.05123, 0.625, 0.02063, 0.625, 0.02063, 0.625, 0.05123, 0.625, 1.0, 0.625, 0.9722, 0.625, 0.9722, 0.625, 1.0, 0.8472, 0.6988, 0.875, 0.6988, 0.875, 0.7294, 0.8472, 0.7294, 0.8472, 0.7294, 0.875, 0.7294, 0.875, 0.75, 0.8472, 0.75, 0.8472, 0.5, 0.875, 0.5, 0.875, 0.5156, 0.8472, 0.5156, 0.625, 0.5, 0.6355, 0.5, 0.6355, 0.5156, 0.625, 0.5156, 0.7627, 0.5, 0.8472, 0.5, 0.8472, 0.5156, 0.7627, 0.5156, 0.625, 0.5, 0.6355, 0.5, 0.6355, 0.5, 0.625, 0.5, 0.7627, 0.5, 0.8472, 0.5, 0.8472, 0.5, 0.7627, 0.5, 0.875, 0.5, 0.875, 0.5156, 0.875, 0.5156, 0.875, 0.5, 0.7351, 0.5, 0.7627, 0.5, 0.7627, 0.5, 0.7351, 0.5, 0.7351, 0.5, 0.7627, 0.5, 0.7627, 0.5156, 0.7351, 0.5156, 0.1528, 0.5, 0.2373, 0.5, 0.2373, 0.5156, 0.1528, 0.5156, 0.1528, 0.6988, 0.2373, 0.6988, 0.2373, 0.7294, 0.1528, 0.7294, 0.7351, 0.6988, 0.7627, 0.6988, 0.7627, 0.7294, 0.7351, 0.7294, 0.375, 0.8601, 0.625, 0.8601, 0.625, 0.8877, 0.375, 0.8877, 0.1528, 0.7294, 0.2373, 0.7294, 0.2373, 0.75, 0.1528, 0.75, 0.375, 0.2778, 0.625, 0.2778, 0.625, 0.3623, 0.375, 0.3623, 0.375, 0.8221, 0.625, 0.8221, 0.625, 0.8601, 0.375, 0.8601, 0.6971, 0.6988, 0.7351, 0.6988, 0.7351, 0.7294, 0.6971, 0.7294, 0.6971, 0.5, 0.7351, 0.5, 0.7351, 0.5156, 0.6971, 0.5156, 0.6971, 0.5, 0.7351, 0.5, 0.7351, 0.5, 0.6971, 0.5, 0.2373, 0.5, 0.2649, 0.5, 0.2649, 0.5156, 0.2373, 0.5156, 0.2373, 0.6988, 0.2649, 0.6988, 0.2649, 0.7294, 0.2373, 0.7294, 0.2373, 0.7294, 0.2649, 0.7294, 0.2649, 0.75, 0.2373, 0.75, 0.375, 0.3623, 0.625, 0.3623, 0.625, 0.3899, 0.375, 0.3899, 0.6971, 0.5, 0.7351, 0.5, 0.7351, 0.5, 0.6971, 0.5, 0.8472, 0.5156, 0.7627, 0.5156, 0.7627, 0.5156, 0.8472, 0.5156, 0.875, 0.5, 0.875, 0.5156, 0.875, 0.5156, 0.875, 0.5, 0.7627, 0.5, 0.8472, 0.5, 0.8472, 0.5, 0.7627, 0.5, 0.625, 0.5156, 0.625, 0.5, 0.625, 0.5, 0.625, 0.5156, 0.625, 0.5, 0.6355, 0.5, 0.6355, 0.5, 0.625, 0.5, 0.625, 1.0, 0.625, 0.9722, 0.625, 0.9722, 0.625, 1.0, 0.8472, 0.5559, 0.8472, 0.5156, 0.8472, 0.5156, 0.8472, 0.5559, 0.625, 0.05123, 0.625, 0.02063, 0.625, 0.02063, 0.625, 0.05123, 0.6604, 0.5156, 0.6355, 0.5156, 0.6355, 0.5156, 0.6604, 0.5156, 0.8472, 0.5, 0.875, 0.5, 0.875, 0.5, 0.8472, 0.5, 0.8472, 0.75, 0.8472, 0.7294, 0.8472, 0.7294, 0.8472, 0.75, 0.625, 0.02063, 0.625, 0.0, 0.625, 0.0, 0.625, 0.02063, 0.625, 0.02063, 0.625, 0.0, 0.625, 0.0, 0.625, 0.02063, 0.8472, 0.5, 0.875, 0.5, 0.875, 0.5, 0.8472, 0.5, 0.6604, 0.5156, 0.6355, 0.5156, 0.6355, 0.5156, 0.6604, 0.5156, 0.625, 0.05123, 0.625, 0.02063, 0.625, 0.02063, 0.625, 0.05123, 0.8472, 0.5559, 0.8472, 0.5156, 0.8472, 0.5156, 0.8472, 0.5559, 0.625, 1.0, 0.625, 0.9722, 0.625, 0.9722, 0.625, 1.0, 0.625, 0.5, 0.6355, 0.5, 0.6355, 0.5, 0.625, 0.5, 0.625, 0.5156, 0.625, 0.5, 0.625, 0.5, 0.625, 0.5156, 0.7627, 0.5, 0.8472, 0.5, 0.8472, 0.5, 0.7627, 0.5, 0.875, 0.5, 0.875, 0.5156, 0.875, 0.5156, 0.875, 0.5, 0.7351, 0.5, 0.7627, 0.5, 0.7627, 0.5, 0.7351, 0.5, 0.8472, 0.5156, 0.7627, 0.5156, 0.7627, 0.5156, 0.8472, 0.5156, 0.6971, 0.5, 0.7351, 0.5, 0.7351, 0.5, 0.6971, 0.5, 0.7627, 0.5156, 0.7351, 0.5156, 0.7351, 0.5156, 0.7627, 0.5156, 0.7627, 0.5, 0.7627, 0.5156, 0.7627, 0.5156, 0.7627, 0.5, 0.7627, 0.5, 0.7627, 0.5156, 0.7351, 0.5156, 0.7351, 0.5, 0.7351, 0.5, 0.7351, 0.5, 0.7351, 0.5156, 0.7351, 0.5156, 0.7351, 0.5156, 0.7627, 0.5156, 0.7627, 0.5, 0.7351, 0.5, 0.8472, 0.6682, 0.8472, 0.6451, 0.8472, 0.6451, 0.8472, 0.6682, 0.625, 0.1241, 0.625, 0.1049, 0.625, 0.1049, 0.625, 0.1241, 0.8472, 0.6682, 0.8472, 0.6451, 0.8472, 0.6451, 0.8472, 0.6682, 0.2373, 0.6259, 0.2649, 0.6259, 0.2649, 0.6451, 0.2373, 0.6451, 0.6971, 0.6259, 0.7351, 0.6259, 0.7351, 0.6451, 0.6971, 0.6451, 0.7351, 0.6259, 0.7627, 0.6259, 0.7627, 0.6451, 0.7351, 0.6451, 0.1528, 0.6259, 0.2373, 0.6259, 0.2373, 0.6451, 0.1528, 0.6451, 0.8472, 0.6259, 0.875, 0.6259, 0.875, 0.6451, 0.8472, 0.6451, 0.625, 0.1241, 0.625, 0.1049, 0.625, 0.1049, 0.625, 0.1241, 0.375, 0.08184, 0.625, 0.08184, 0.625, 0.1049, 0.375, 0.1049, 0.3645, 0.6259, 0.375, 0.6259, 0.375, 0.6451, 0.3645, 0.6451, 0.375, 0.6259, 0.625, 0.6259, 0.625, 0.6451, 0.375, 0.6451, 0.3396, 0.6259, 0.3645, 0.6259, 0.3645, 0.6451, 0.3396, 0.6451, 0.125, 0.6259, 0.1528, 0.6259, 0.1528, 0.6451, 0.125, 0.6451, 0.7627, 0.6259, 0.8472, 0.6259, 0.8472, 0.6451, 0.7627, 0.6451, 0.7627, 0.5647, 0.8472, 0.5647, 0.8472, 0.5803, 0.7627, 0.5803, 0.125, 0.5647, 0.1528, 0.5647, 0.1528, 0.5803, 0.125, 0.5803, 0.3396, 0.5647, 0.3645, 0.5647, 0.3645, 0.5803, 0.3396, 0.5803, 0.375, 0.5647, 0.625, 0.5647, 0.625, 0.5803, 0.375, 0.5803, 0.3645, 0.5647, 0.375, 0.5647, 0.375, 0.5803, 0.3645, 0.5803, 0.625, 0.1853, 0.625, 0.1697, 0.625, 0.1697, 0.625, 0.1853, 0.8472, 0.5647, 0.875, 0.5647, 0.875, 0.5803, 0.8472, 0.5803, 0.1528, 0.5647, 0.2373, 0.5647, 0.2373, 0.5803, 0.1528, 0.5803, 0.7351, 0.5647, 0.7627, 0.5647, 0.7627, 0.5803, 0.7351, 0.5803, 0.6971, 0.5647, 0.7351, 0.5647, 0.7351, 0.5803, 0.6971, 0.5803, 0.2373, 0.5647, 0.2649, 0.5647, 0.2649, 0.5803, 0.2373, 0.5803, 0.625, 0.1853, 0.625, 0.1697, 0.625, 0.1697, 0.625, 0.1853, 0.625, 0.1853, 0.625, 0.1697, 0.625, 0.1697, 0.625, 0.1853, 0.8472, 0.5938, 0.8472, 0.5803, 0.8472, 0.5803, 0.8472, 0.5938, 0.375, 0.1562, 0.625, 0.1562, 0.625, 0.1697, 0.375, 0.1697, 0.625, 0.1049, 0.8472, 0.6451, 0.8472, 0.6451, 0.625, 0.1049, 0.0, 0.0, 0.0, 0.0, 0.0, 0.0, 0.0, 0.0, 0.0, 0.0, 0.0, 0.0, 0.0, 0.0, 0.0, 0.0, 0.0, 0.0, 0.0, 0.0, 0.0, 0.0, 0.0, 0.0, 0.6731, 0.5647, 0.6971, 0.5647, 0.6971, 0.5803, 0.6731, 0.5803, 0.2649, 0.5647, 0.3029, 0.5647, 0.3029, 0.5803, 0.2649, 0.5803, 0.2649, 0.6259, 0.3029, 0.6259, 0.3029, 0.6451, 0.2649, 0.6451, 0.6731, 0.6259, 0.6971, 0.6259, 0.6971, 0.6451, 0.6731, 0.6451, 0.6731, 0.5, 0.6971, 0.5, 0.6971, 0.5, 0.6731, 0.5, 0.7351, 0.5156, 0.6971, 0.5156, 0.6971, 0.5156, 0.7351, 0.5156, 0.7351, 0.5156, 0.6971, 0.5156, 0.6971, 0.5156, 0.7351, 0.5156, 0.6731, 0.5, 0.6971, 0.5, 0.6971, 0.5, 0.6731, 0.5, 0.6731, 0.5, 0.6971, 0.5, 0.6971, 0.5156, 0.6731, 0.5156, 0.6731, 0.6988, 0.6971, 0.6988, 0.6971, 0.7294, 0.6731, 0.7294, 0.375, 0.7981, 0.625, 0.7981, 0.625, 0.8221, 0.375, 0.8221, 0.2649, 0.5, 0.3029, 0.5, 0.3029, 0.5156, 0.2649, 0.5156, 0.2649, 0.6988, 0.3029, 0.6988, 0.3029, 0.7294, 0.2649, 0.7294, 0.2649, 0.7294, 0.3029, 0.7294, 0.3029, 0.75, 0.2649, 0.75, 0.375, 0.3899, 0.625, 0.3899, 0.625, 0.4279, 0.375, 0.4279, 0.375, 0.7932, 0.625, 0.7932, 0.625, 0.7981, 0.375, 0.7981, 0.6682, 0.6988, 0.6731, 0.6988, 0.6731, 0.7294, 0.6682, 0.7294, 0.6682, 0.5, 0.6731, 0.5, 0.6731, 0.5156, 0.6682, 0.5156, 0.6682, 0.5, 0.6731, 0.5, 0.6731, 0.5, 0.6682, 0.5, 0.6682, 0.5, 0.6731, 0.5, 0.6731, 0.5, 0.6682, 0.5, 0.6682, 0.5, 0.6731, 0.5, 0.6731, 0.5, 0.6682, 0.5, 0.6682, 0.6259, 0.6731, 0.6259, 0.6731, 0.6451, 0.6682, 0.6451, 0.6682, 0.5647, 0.6731, 0.5647, 0.6731, 0.5803, 0.6682, 0.5803, 0.3029, 0.5647, 0.3269, 0.5647, 0.3269, 0.5803, 0.3029, 0.5803, 0.3029, 0.6259, 0.3269, 0.6259, 0.3269, 0.6451, 0.3029, 0.6451, 0.6971, 0.5156, 0.6731, 0.5156, 0.6731, 0.5156, 0.6971, 0.5156, 0.3029, 0.5, 0.3269, 0.5, 0.3269, 0.5156, 0.3029, 0.5156, 0.3029, 0.6988, 0.3269, 0.6988, 0.3269, 0.7294, 0.3029, 0.7294, 0.3029, 0.7294, 0.3269, 0.7294, 0.3269, 0.75, 0.3029, 0.75, 0.375, 0.4279, 0.625, 0.4279, 0.625, 0.4519, 0.375, 0.4519, 0.6971, 0.5156, 0.6971, 0.5156, 0.6971, 0.5, 0.6971, 0.5, 0.6731, 0.5156, 0.6731, 0.5, 0.6971, 0.5, 0.6971, 0.5156, 0.6731, 0.5, 0.6731, 0.5, 0.6731, 0.5156, 0.6731, 0.5156, 0.6731, 0.5156, 0.6971, 0.5156, 0.6971, 0.5, 0.6731, 0.5, 0.6971, 0.5156, 0.6731, 0.5156, 0.6731, 0.5156, 0.6971, 0.5156, 0.6682, 0.5, 0.6731, 0.5, 0.6731, 0.5, 0.6682, 0.5, 0.7351, 0.5156, 0.6971, 0.5156, 0.6971, 0.5156, 0.7351, 0.5156, 0.6731, 0.5, 0.6971, 0.5, 0.6971, 0.5, 0.6731, 0.5, 0.8472, 0.6031, 0.8472, 0.5803, 0.8472, 0.5803, 0.8472, 0.6031, 0.625, 0.1853, 0.625, 0.1697, 0.625, 0.1697, 0.625, 0.1853, 0.625, 0.1241, 0.625, 0.1049, 0.625, 0.1049, 0.625, 0.1241, 0.8472, 0.6682, 0.8472, 0.6451, 0.8472, 0.6451, 0.8472, 0.6682, 0.7627, 0.5156, 0.7351, 0.5156, 0.7351, 0.5156, 0.7627, 0.5156, 0.6971, 0.5, 0.7351, 0.5, 0.7351, 0.5, 0.6971, 0.5, 0.8472, 0.5156, 0.7627, 0.5156, 0.7627, 0.5156, 0.8472, 0.5156, 0.7351, 0.5, 0.7627, 0.5, 0.7627, 0.5, 0.7351, 0.5, 0.875, 0.5, 0.875, 0.5156, 0.875, 0.5156, 0.875, 0.5, 0.7627, 0.5, 0.8472, 0.5, 0.8472, 0.5, 0.7627, 0.5, 0.625, 0.5156, 0.625, 0.5, 0.625, 0.5, 0.625, 0.5156, 0.625, 0.5, 0.6355, 0.5, 0.6355, 0.5, 0.625, 0.5, 0.625, 1.0, 0.625, 0.9722, 0.625, 0.9722, 0.625, 1.0, 0.8472, 0.5559, 0.8472, 0.5156, 0.8472, 0.5156, 0.8472, 0.5559, 0.625, 0.05123, 0.625, 0.02063, 0.625, 0.02063, 0.625, 0.05123, 0.6604, 0.5156, 0.6355, 0.5156, 0.6355, 0.5156, 0.6604, 0.5156, 0.8472, 0.5, 0.875, 0.5, 0.875, 0.5, 0.8472, 0.5, 0.625, 0.02063, 0.625, 0.0, 0.625, 0.0, 0.625, 0.02063, 0.625, 0.5, 0.0, 0.0, 0.625, 0.5156, 0.625, 0.5, 0.625, 0.1049, 0.625, 0.08184, 0.625, 0.08184, 0.625, 0.1049, 0.8472, 0.6988, 0.8472, 0.6682, 0.8472, 0.6682, 0.8472, 0.6988, 0.3029, 0.6451, 0.3269, 0.6451, 0.3269, 0.6682, 0.3029, 0.6682, 0.6682, 0.6451, 0.6731, 0.6451, 0.6731, 0.6682, 0.6682, 0.6682, 0.2649, 0.6451, 0.3029, 0.6451, 0.3029, 0.6682, 0.2649, 0.6682, 0.6731, 0.6451, 0.6971, 0.6451, 0.6971, 0.6682, 0.6731, 0.6682, 0.375, 0.05123, 0.625, 0.05123, 0.625, 0.08184, 0.375, 0.08184, 0.8472, 0.6988, 0.8472, 0.6682, 0.8472, 0.6682, 0.8472, 0.6988, 0.625, 0.1049, 0.625, 0.08184, 0.625, 0.08184, 0.625, 0.1049, 0.625, 0.1049, 0.625, 0.08184, 0.625, 0.08184, 0.625, 0.1049, 0.2373, 0.6451, 0.2649, 0.6451, 0.2649, 0.6682, 0.2373, 0.6682, 0.6971, 0.6451, 0.7351, 0.6451, 0.7351, 0.6682, 0.6971, 0.6682, 0.7351, 0.6451, 0.7627, 0.6451, 0.7627, 0.6682, 0.7351, 0.6682, 0.1528, 0.6451, 0.2373, 0.6451, 0.2373, 0.6682, 0.1528, 0.6682, 0.8472, 0.6451, 0.875, 0.6451, 0.875, 0.6682, 0.8472, 0.6682, 0.625, 0.1049, 0.625, 0.08184, 0.625, 0.08184, 0.625, 0.1049, 0.3645, 0.6451, 0.375, 0.6451, 0.375, 0.6682, 0.3645, 0.6682, 0.375, 0.6451, 0.625, 0.6451, 0.625, 0.6682, 0.375, 0.6682, 0.3396, 0.6451, 0.3645, 0.6451, 0.3645, 0.6682, 0.3396, 0.6682, 0.125, 0.6451, 0.1528, 0.6451, 0.1528, 0.6682, 0.125, 0.6682, 0.7627, 0.6451, 0.8472, 0.6451, 0.8472, 0.6682, 0.7627, 0.6682, 0.8472, 0.7294, 0.8472, 0.6988, 0.8472, 0.6988, 0.8472, 0.7294, 0.8472, 0.7294, 0.8472, 0.6988, 0.8472, 0.6988, 0.8472, 0.7294, 0.375, 0.02063, 0.625, 0.02063, 0.625, 0.05123, 0.375, 0.05123, 0.8472, 0.7294, 0.8472, 0.6988, 0.8472, 0.6988, 0.8472, 0.7294, 0.625, 0.08184, 0.625, 0.05123, 0.625, 0.05123, 0.625, 0.08184, 0.3029, 0.6682, 0.3269, 0.6682, 0.3269, 0.6988, 0.3029, 0.6988, 0.6682, 0.6682, 0.6731, 0.6682, 0.6731, 0.6988, 0.6682, 0.6988, 0.2649, 0.6682, 0.3029, 0.6682, 0.3029, 0.6988, 0.2649, 0.6988, 0.6731, 0.6682, 0.6971, 0.6682, 0.6971, 0.6988, 0.6731, 0.6988, 0.625, 0.08184, 0.625, 0.05123, 0.625, 0.05123, 0.625, 0.08184, 0.2373, 0.6682, 0.2649, 0.6682, 0.2649, 0.6988, 0.2373, 0.6988, 0.6971, 0.6682, 0.7351, 0.6682, 0.7351, 0.6988, 0.6971, 0.6988, 0.7351, 0.6682, 0.7627, 0.6682, 0.7627, 0.6988, 0.7351, 0.6988, 0.1528, 0.6682, 0.2373, 0.6682, 0.2373, 0.6988, 0.1528, 0.6988, 0.8472, 0.6682, 0.875, 0.6682, 0.875, 0.6988, 0.8472, 0.6988, 0.625, 0.08184, 0.625, 0.05123, 0.625, 0.05123, 0.625, 0.08184, 0.3645, 0.6682, 0.375, 0.6682, 0.375, 0.6988, 0.3645, 0.6988, 0.375, 0.6682, 0.625, 0.6682, 0.625, 0.6988, 0.375, 0.6988, 0.3396, 0.6682, 0.3645, 0.6682, 0.3645, 0.6988, 0.3396, 0.6988, 0.125, 0.6682, 0.1528, 0.6682, 0.1528, 0.6988, 0.125, 0.6988, 0.7627, 0.6682, 0.8472, 0.6682, 0.8472, 0.6988, 0.7627, 0.6988, 0.8472, 0.6988, 0.8472, 0.6988, 0.625, 0.05123, 0.625, 0.05123, 0.625, 0.05123, 0.8472, 0.6988, 0.8472, 0.6682, 0.625, 0.08184, 0.8472, 0.6682, 0.625, 0.08184, 0.625, 0.08184, 0.8472, 0.6682, 0.625, 0.05123, 0.625, 0.08184, 0.8472, 0.6682, 0.8472, 0.6988, 0.625, 0.8221, 0.6971, 0.7294, 0.7351, 0.7294, 0.625, 0.8601, 0.625, 0.8601, 0.7351, 0.7294, 0.7627, 0.7294, 0.625, 0.8877, 0.625, 0.8877, 0.7627, 0.7294, 0.8472, 0.7294, 0.625, 0.9722, 0.8472, 0.7294, 0.8472, 0.75, 0.625, 0.9722, 0.8472, 0.7294, 0.6604, 0.7294, 0.625, 0.7854, 0.625, 0.7605, 0.6355, 0.7294, 0.625, 0.7981, 0.6731, 0.7294, 0.6971, 0.7294, 0.625, 0.8221, 0.8472, 0.7294, 0.8472, 0.75, 0.625, 0.9722, 0.8472, 0.7294, 0.0, 0.0, 0.0, 0.0, 0.0, 0.0, 0.0, 0.0, 0.0, 0.0, 0.0, 0.0, 0.0, 0.0, 0.0, 0.0, 0.0, 0.0, 0.6355, 0.6259, 0.6355, 0.6451, 0.0, 0.0, 0.0, 0.0, 0.0, 0.0, 0.0, 0.0, 0.0, 0.0, 0.625, 0.1469, 0.625, 0.1241, 0.625, 0.1241, 0.625, 0.1469, 0.8472, 0.6451, 0.8472, 0.6259, 0.8472, 0.6259, 0.8472, 0.6451, 0.3029, 0.6031, 0.3269, 0.6031, 0.3269, 0.6259, 0.3029, 0.6259, 0.6682, 0.6031, 0.6731, 0.6031, 0.6731, 0.6259, 0.6682, 0.6259, 0.6731, 0.6031, 0.6971, 0.6031, 0.6971, 0.6259, 0.6731, 0.6259, 0.2649, 0.6031, 0.3029, 0.6031, 0.3029, 0.6259, 0.2649, 0.6259, 0.0, 0.0, 0.0, 0.0, 0.0, 0.0, 0.0, 0.0, 0.0, 0.0, 0.0, 0.0, 0.0, 0.0, 0.0, 0.0, 0.375, 0.1049, 0.625, 0.1049, 0.625, 0.1241, 0.375, 0.1241, 0.8472, 0.6451, 0.8472, 0.6259, 0.8472, 0.6259, 0.8472, 0.6451, 0.7627, 0.6031, 0.8472, 0.6031, 0.8472, 0.6259, 0.7627, 0.6259, 0.125, 0.6031, 0.1528, 0.6031, 0.1528, 0.6259, 0.125, 0.6259, 0.3396, 0.6031, 0.3645, 0.6031, 0.3645, 0.6259, 0.3396, 0.6259, 0.375, 0.6031, 0.625, 0.6031, 0.625, 0.6259, 0.375, 0.6259, 0.3645, 0.6031, 0.375, 0.6031, 0.375, 0.6259, 0.3645, 0.6259, 0.625, 0.1469, 0.625, 0.1241, 0.625, 0.1241, 0.625, 0.1469, 0.8472, 0.6031, 0.875, 0.6031, 0.875, 0.6259, 0.8472, 0.6259, 0.1528, 0.6031, 0.2373, 0.6031, 0.2373, 0.6259, 0.1528, 0.6259, 0.7351, 0.6031, 0.7627, 0.6031, 0.7627, 0.6259, 0.7351, 0.6259, 0.6971, 0.6031, 0.7351, 0.6031, 0.7351, 0.6259, 0.6971, 0.6259, 0.2373, 0.6031, 0.2649, 0.6031, 0.2649, 0.6259, 0.2373, 0.6259, 0.625, 0.1469, 0.625, 0.1241, 0.625, 0.1241, 0.625, 0.1469, 0.625, 0.1562, 0.625, 0.1469, 0.625, 0.1469, 0.625, 0.1562, 0.2373, 0.5938, 0.2649, 0.5938, 0.2649, 0.6031, 0.2373, 0.6031, 0.6971, 0.5938, 0.7351, 0.5938, 0.7351, 0.6031, 0.6971, 0.6031, 0.7351, 0.5938, 0.7627, 0.5938, 0.7627, 0.6031, 0.7351, 0.6031, 0.1528, 0.5938, 0.2373, 0.5938, 0.2373, 0.6031, 0.1528, 0.6031, 0.8472, 0.5803, 0.875, 0.5803, 0.875, 0.6031, 0.8472, 0.6031, 0.625, 0.1697, 0.625, 0.1469, 0.625, 0.1469, 0.625, 0.1697, 0.3645, 0.5938, 0.375, 0.5938, 0.375, 0.6031, 0.3645, 0.6031, 0.375, 0.5938, 0.625, 0.5938, 0.625, 0.6031, 0.375, 0.6031, 0.3396, 0.5938, 0.3645, 0.5938, 0.3645, 0.6031, 0.3396, 0.6031, 0.125, 0.5938, 0.1528, 0.5938, 0.1528, 0.6031, 0.125, 0.6031, 0.7627, 0.5938, 0.8472, 0.5938, 0.8472, 0.6031, 0.7627, 0.6031, 0.0, 0.0, 0.0, 0.0, 0.0, 0.0, 0.0, 0.0, 0.0, 0.0, 0.0, 0.0, 0.0, 0.0, 0.0, 0.0, 0.2649, 0.5938, 0.3029, 0.5938, 0.3029, 0.6031, 0.2649, 0.6031, 0.6731, 0.5938, 0.6971, 0.5938, 0.6971, 0.6031, 0.6731, 0.6031, 0.6682, 0.5938, 0.6731, 0.5938, 0.6731, 0.6031, 0.6682, 0.6031, 0.3029, 0.5938, 0.3269, 0.5938, 0.3269, 0.6031, 0.3029, 0.6031, 0.625, 0.1697, 0.625, 0.1469, 0.625, 0.1469, 0.625, 0.1697, 0.0, 0.0, 0.0, 0.0, 0.0, 0.0, 0.0, 0.0, 0.0, 0.0, 0.0, 0.0, 0.0, 0.0, 0.0, 0.0, 0.0, 0.0, 0.6355, 0.5938, 0.6355, 0.6031, 0.0, 0.0, 0.8472, 0.6259, 0.8472, 0.6031, 0.8472, 0.6031, 0.8472, 0.6259, 0.375, 0.1241, 0.625, 0.1241, 0.625, 0.1469, 0.375, 0.1469, 0.8472, 0.6259, 0.8472, 0.6031, 0.8472, 0.6031, 0.8472, 0.6259, 0.0, 0.0, 0.0, 0.0, 0.0, 0.0, 0.0, 0.0, 0.0, 0.0, 0.0, 0.0, 0.0, 0.0, 0.0, 0.0, 0.0, 0.0, 0.0, 0.0, 0.0, 0.0, 0.0, 0.0, 0.0, 0.0, 0.0, 0.0, 0.0, 0.0, 0.0, 0.0, 0.0, 0.0, 0.0, 0.0, 0.0, 0.0, 0.0, 0.0, 0.6731, 0.5, 0.6731, 0.5, 0.6731, 0.5156, 0.6731, 0.5156, 0.6682, 0.5, 0.6731, 0.5, 0.6731, 0.5, 0.6682, 0.5, 0.6604, 0.5156, 0.6355, 0.5156, 0.6355, 0.5156, 0.6604, 0.5156, 0.625, 0.5, 0.6355, 0.5, 0.6355, 0.5, 0.625, 0.5, 0.625, 0.5156, 0.625, 0.5, 0.625, 0.5, 0.625, 0.5156, 0.6355, 0.6259, 0.625, 0.6259, 0.625, 0.6031, 0.6355, 0.6031, 0.6355, 0.6259, 0.0, 0.0, 0.0, 0.0, 0.625, 0.6259, 0.0, 0.0, 0.0, 0.0, 0.0, 0.0, 0.0, 0.0, 0.0, 0.0, 0.0, 0.0, 0.6355, 0.6031, 0.625, 0.6031, 0.0, 0.0, 0.0, 0.0, 0.0, 0.0, 0.0, 0.0, 0.0, 0.0, 0.0, 0.0, 0.0, 0.0, 0.0, 0.0, 0.8472, 0.75, 0.8472, 0.7294, 0.8472, 0.7294, 0.8472, 0.75, 0.8472, 0.7294, 0.8472, 0.7294, 0.8472, 0.6988, 0.8472, 0.6988, 0.8472, 0.6988, 0.8472, 0.6988, 0.8472, 0.6682, 0.8472, 0.6682, 0.8472, 0.6682, 0.8472, 0.6682, 0.8472, 0.6451, 0.8472, 0.6451, 0.8472, 0.6451, 0.8472, 0.6451, 0.8472, 0.6259, 0.8472, 0.6259, 0.8472, 0.6259, 0.8472, 0.6259, 0.8472, 0.6031, 0.8472, 0.6031, 0.8472, 0.6031, 0.8472, 0.6031, 0.8472, 0.5803, 0.8472, 0.5803, 0.8472, 0.5559, 0.8472, 0.5559, 0.8472, 0.5156, 0.8472, 0.5156, 0.8472, 0.5156, 0.8472, 0.5156, 0.7627, 0.5156, 0.7627, 0.5156, 0.7627, 0.5156, 0.7627, 0.5156, 0.7351, 0.5156, 0.7351, 0.5156, 0.7351, 0.5156, 0.7351, 0.5156, 0.6971, 0.5156, 0.6971, 0.5156, 0.6971, 0.5156, 0.6971, 0.5156, 0.6731, 0.5156, 0.6731, 0.5156, 0.6604, 0.5156, 0.6604, 0.5156, 0.6355, 0.5156, 0.6355, 0.5156, 0.0, 0.0, 0.0, 0.0, 0.0, 0.0, 0.0, 0.0, 0.3029, 0.5803, 0.3269, 0.5803, 0.3269, 0.5938, 0.3029, 0.5938, 0.6682, 0.5803, 0.6731, 0.5803, 0.6731, 0.5938, 0.6682, 0.5938, 0.6731, 0.5803, 0.6971, 0.5803, 0.6971, 0.5938, 0.6731, 0.5938, 0.2649, 0.5803, 0.3029, 0.5803, 0.3029, 0.5938, 0.2649, 0.5938, 0.0, 0.0, 0.0, 0.0, 0.0, 0.0, 0.0, 0.0, 0.7627, 0.5803, 0.8472, 0.5803, 0.8472, 0.5938, 0.7627, 0.5938, 0.125, 0.5803, 0.1528, 0.5803, 0.1528, 0.5938, 0.125, 0.5938, 0.3396, 0.5803, 0.3645, 0.5803, 0.3645, 0.5938, 0.3396, 0.5938, 0.375, 0.5803, 0.625, 0.5803, 0.625, 0.5938, 0.375, 0.5938, 0.3645, 0.5803, 0.375, 0.5803, 0.375, 0.5938, 0.3645, 0.5938, 0.1528, 0.5803, 0.2373, 0.5803, 0.2373, 0.5938, 0.1528, 0.5938, 0.7351, 0.5803, 0.7627, 0.5803, 0.7627, 0.5938, 0.7351, 0.5938, 0.6971, 0.5803, 0.7351, 0.5803, 0.7351, 0.5938, 0.6971, 0.5938, 0.2373, 0.5803, 0.2649, 0.5803, 0.2649, 0.5938, 0.2373, 0.5938, 0.625, 0.1697, 0.625, 0.1562, 0.625, 0.1562, 0.625, 0.1697, 0.0, 0.0, 0.0, 0.0, 0.0, 0.0, 0.0, 0.0, 0.375, 0.1469, 0.625, 0.1469, 0.625, 0.1562, 0.375, 0.1562, 0.8472, 0.6031, 0.8472, 0.5938, 0.8472, 0.5938, 0.8472, 0.6031, 0.6731, 0.5, 0.6731, 0.5, 0.6731, 0.5156, 0.6731, 0.5156, 0.6682, 0.5, 0.6731, 0.5, 0.6731, 0.5, 0.6682, 0.5, 0.6604, 0.5156, 0.6355, 0.5156, 0.6355, 0.5156, 0.6604, 0.5156, 0.625, 0.5, 0.6355, 0.5, 0.6355, 0.5, 0.625, 0.5, 0.625, 0.5156, 0.625, 0.5, 0.625, 0.5, 0.625, 0.5156, 0.625, 0.5156, 0.625, 0.5156, 0.6355, 0.5156, 0.6355, 0.5156, 0.625, 0.5156, 0.6355, 0.5156, 0.6355, 0.5156, 0.625, 0.5156, 0.625, 0.5156, 0.6355, 0.5156, 0.6355, 0.5156, 0.625, 0.5156, 0.625, 0.5156, 0.6355, 0.5156, 0.6355, 0.5156, 0.625, 0.5156, 0.625, 0.5156, 0.6355, 0.5156, 0.6355, 0.5156, 0.625, 0.5156, 0.625, 0.5156, 0.6355, 0.5156, 0.6355, 0.5156, 0.625, 0.5156, 0.6355, 0.5559, 0.625, 0.5559, 0.625, 0.5156, 0.6355, 0.5156, 0.6355, 0.5938, 0.625, 0.5938, 0.625, 0.5803, 0.6355, 0.5803, 0.6355, 0.5938, 0.0, 0.0, 0.0, 0.0, 0.625, 0.5938, 0.0, 0.0, 0.0, 0.0, 0.0, 0.0, 0.0, 0.0, 0.0, 0.0, 0.0, 0.0, 0.0, 0.0, 0.0, 0.0, 0.0, 0.0, 0.0, 0.0, 0.0, 0.0, 0.0, 0.0, 0.0, 0.0, 0.0, 0.0, 0.0, 0.0, 0.0, 0.0, 0.0, 0.0, 0.0, 0.0, 0.0, 0.0, 0.0, 0.0, 0.0, 0.0, 0.0, 0.0, 0.0, 0.0, 0.0, 0.0, 0.0, 0.0, 0.0, 0.0, 0.0, 0.0, 0.0, 0.0, 0.0, 0.0, 0.0, 0.0, 0.6355, 0.6451, 0.0, 0.0, 0.6355, 0.6682, 0.625, 0.6682, 0.625, 0.6451, 0.6355, 0.6451, 0.6355, 0.6988, 0.625, 0.6988, 0.625, 0.6682, 0.6355, 0.6682, 0.6355, 0.7294, 0.625, 0.7294, 0.625, 0.6988, 0.6355, 0.6988, 0.625, 0.75, 0.625, 0.7294, 0.6355, 0.7294, 0.625, 0.7605, 0.6355, 0.5803, 0.625, 0.5803, 0.625, 0.5647, 0.6355, 0.5647, 0.8472, 0.5803, 0.8472, 0.5803, 0.8472, 0.5647, 0.8472, 0.5647, 0.8472, 0.5803, 0.8472, 0.5647, 0.8472, 0.5647, 0.8472, 0.5803, 0.625, 0.1941, 0.625, 0.1853, 0.625, 0.1853, 0.625, 0.1941, 0.3029, 0.5559, 0.3269, 0.5559, 0.3269, 0.5647, 0.3029, 0.5647, 0.6682, 0.5559, 0.6731, 0.5559, 0.6731, 0.5647, 0.6682, 0.5647, 0.2649, 0.5559, 0.3029, 0.5559, 0.3029, 0.5647, 0.2649, 0.5647, 0.6731, 0.5559, 0.6971, 0.5559, 0.6971, 0.5647, 0.6731, 0.5647, 0.625, 0.1941, 0.625, 0.1853, 0.625, 0.1853, 0.625, 0.1941, 0.625, 0.1941, 0.625, 0.1853, 0.625, 0.1853, 0.625, 0.1941, 0.2373, 0.5559, 0.2649, 0.5559, 0.2649, 0.5647, 0.2373, 0.5647, 0.6971, 0.5559, 0.7351, 0.5559, 0.7351, 0.5647, 0.6971, 0.5647, 0.7351, 0.5559, 0.7627, 0.5559, 0.7627, 0.5647, 0.7351, 0.5647, 0.1528, 0.5559, 0.2373, 0.5559, 0.2373, 0.5647, 0.1528, 0.5647, 0.8472, 0.5559, 0.875, 0.5559, 0.875, 0.5647, 0.8472, 0.5647, 0.625, 0.1941, 0.625, 0.1853, 0.625, 0.1853, 0.625, 0.1941, 0.3645, 0.5559, 0.375, 0.5559, 0.375, 0.5647, 0.3645, 0.5647, 0.375, 0.5559, 0.625, 0.5559, 0.625, 0.5647, 0.375, 0.5647, 0.3396, 0.5559, 0.3645, 0.5559, 0.3645, 0.5647, 0.3396, 0.5647, 0.125, 0.5559, 0.1528, 0.5559, 0.1528, 0.5647, 0.125, 0.5647, 0.7627, 0.5559, 0.8472, 0.5559, 0.8472, 0.5647, 0.7627, 0.5647, 0.8472, 0.5803, 0.8472, 0.5647, 0.8472, 0.5647, 0.8472, 0.5803, 0.8472, 0.5803, 0.8472, 0.5647, 0.8472, 0.5647, 0.8472, 0.5803, 0.375, 0.1697, 0.625, 0.1697, 0.625, 0.1853, 0.375, 0.1853, 0.7627, 0.5156, 0.8472, 0.5156, 0.8472, 0.5559, 0.7627, 0.5559, 0.125, 0.5156, 0.1528, 0.5156, 0.1528, 0.5559, 0.125, 0.5559, 0.3396, 0.5156, 0.3645, 0.5156, 0.3645, 0.5559, 0.3396, 0.5559, 0.375, 0.5156, 0.625, 0.5156, 0.625, 0.5559, 0.375, 0.5559, 0.3645, 0.5156, 0.375, 0.5156, 0.375, 0.5559, 0.3645, 0.5559, 0.625, 0.2344, 0.625, 0.1941, 0.625, 0.1941, 0.625, 0.2344, 0.8472, 0.5156, 0.875, 0.5156, 0.875, 0.5559, 0.8472, 0.5559, 0.1528, 0.5156, 0.2373, 0.5156, 0.2373, 0.5559, 0.1528, 0.5559, 0.7351, 0.5156, 0.7627, 0.5156, 0.7627, 0.5559, 0.7351, 0.5559, 0.6971, 0.5156, 0.7351, 0.5156, 0.7351, 0.5559, 0.6971, 0.5559, 0.2373, 0.5156, 0.2649, 0.5156, 0.2649, 0.5559, 0.2373, 0.5559, 0.625, 0.2344, 0.625, 0.1941, 0.625, 0.1941, 0.625, 0.2344, 0.625, 0.2344, 0.625, 0.1941, 0.625, 0.1941, 0.625, 0.2344, 0.6731, 0.5156, 0.6971, 0.5156, 0.6971, 0.5559, 0.6731, 0.5559, 0.2649, 0.5156, 0.3029, 0.5156, 0.3029, 0.5559, 0.2649, 0.5559, 0.6682, 0.5156, 0.6731, 0.5156, 0.6731, 0.5559, 0.6682, 0.5559, 0.3029, 0.5156, 0.3269, 0.5156, 0.3269, 0.5559, 0.3029, 0.5559, 0.625, 0.2344, 0.625, 0.1941, 0.625, 0.1941, 0.625, 0.2344, 0.6355, 0.5647, 0.625, 0.5647, 0.625, 0.5559, 0.6355, 0.5559, 0.8472, 0.5647, 0.8472, 0.5647, 0.8472, 0.5559, 0.8472, 0.5559, 0.8472, 0.5647, 0.8472, 0.5559, 0.8472, 0.5559, 0.8472, 0.5647, 0.8472, 0.5647, 0.8472, 0.5559, 0.8472, 0.5559, 0.8472, 0.5647, 0.8472, 0.5647, 0.8472, 0.5559, 0.8472, 0.5559, 0.8472, 0.5647, 0.375, 0.1853, 0.625, 0.1853, 0.625, 0.1941, 0.375, 0.1941, 0.3269, 0.5156, 0.3318, 0.5156, 0.3318, 0.5559, 0.3269, 0.5559, 0.3269, 0.5559, 0.3318, 0.5559, 0.3318, 0.5647, 0.3269, 0.5647, 0.6731, 0.5156, 0.6682, 0.5156, 0.6682, 0.5156, 0.6731, 0.5156, 0.6604, 0.5, 0.6682, 0.5, 0.6682, 0.5, 0.6604, 0.5, 0.3269, 0.5803, 0.3318, 0.5803, 0.3318, 0.5938, 0.3269, 0.5938, 0.6604, 0.5803, 0.6682, 0.5803, 0.6682, 0.5938, 0.6604, 0.5938, 0.6731, 0.5156, 0.6731, 0.5156, 0.6682, 0.5156, 0.6682, 0.5156, 0.6731, 0.5156, 0.6682, 0.5156, 0.6682, 0.5156, 0.6731, 0.5156, 0.6604, 0.5, 0.6682, 0.5, 0.6682, 0.5, 0.6604, 0.5, 0.6604, 0.5938, 0.6682, 0.5938, 0.6682, 0.6031, 0.6604, 0.6031, 0.3269, 0.5938, 0.3318, 0.5938, 0.3318, 0.6031, 0.3269, 0.6031, 0.3269, 0.6031, 0.3318, 0.6031, 0.3318, 0.6259, 0.3269, 0.6259, 0.6604, 0.6031, 0.6682, 0.6031, 0.6682, 0.6259, 0.6604, 0.6259, 0.6731, 0.7294, 0.625, 0.7981, 0.625, 0.7932, 0.6682, 0.7294, 0.3269, 0.6682, 0.3318, 0.6682, 0.3318, 0.6988, 0.3269, 0.6988, 0.6604, 0.6682, 0.6682, 0.6682, 0.6682, 0.6988, 0.6604, 0.6988, 0.3269, 0.6451, 0.3318, 0.6451, 0.3318, 0.6682, 0.3269, 0.6682, 0.6604, 0.6451, 0.6682, 0.6451, 0.6682, 0.6682, 0.6604, 0.6682, 0.6731, 0.5156, 0.6682, 0.5156, 0.6682, 0.5156, 0.6731, 0.5156, 0.6604, 0.5, 0.6682, 0.5, 0.6682, 0.5, 0.6604, 0.5, 0.6604, 0.5647, 0.6682, 0.5647, 0.6682, 0.5803, 0.6604, 0.5803, 0.6604, 0.6259, 0.6682, 0.6259, 0.6682, 0.6451, 0.6604, 0.6451, 0.6604, 0.5, 0.6682, 0.5, 0.6682, 0.5, 0.6604, 0.5, 0.6604, 0.5, 0.6682, 0.5, 0.6682, 0.5, 0.6604, 0.5, 0.6604, 0.5, 0.6682, 0.5, 0.6682, 0.5, 0.6604, 0.5, 0.6604, 0.5, 0.6682, 0.5, 0.6682, 0.5156, 0.6604, 0.5156, 0.6604, 0.6988, 0.6682, 0.6988, 0.6682, 0.7294, 0.6604, 0.7294, 0.375, 0.7854, 0.625, 0.7854, 0.625, 0.7932, 0.375, 0.7932, 0.3269, 0.5647, 0.3318, 0.5647, 0.3318, 0.5803, 0.3269, 0.5803, 0.3269, 0.6259, 0.3318, 0.6259, 0.3318, 0.6451, 0.3269, 0.6451, 0.6731, 0.5156, 0.6682, 0.5156, 0.6682, 0.5156, 0.6731, 0.5156, 0.6731, 0.5156, 0.6682, 0.5156, 0.6682, 0.5156, 0.6731, 0.5156, 0.3269, 0.5, 0.3318, 0.5, 0.3318, 0.5156, 0.3269, 0.5156, 0.3269, 0.6988, 0.3318, 0.6988, 0.3318, 0.7294, 0.3269, 0.7294, 0.3269, 0.7294, 0.3318, 0.7294, 0.3318, 0.75, 0.3269, 0.75, 0.375, 0.4519, 0.625, 0.4519, 0.625, 0.4568, 0.375, 0.4568, 0.375, 0.7605, 0.625, 0.7605, 0.625, 0.7854, 0.375, 0.7854, 0.6355, 0.6988, 0.6604, 0.6988, 0.6604, 0.7294, 0.6355, 0.7294, 0.6355, 0.5, 0.6604, 0.5, 0.6604, 0.5156, 0.6355, 0.5156, 0.6355, 0.5, 0.6604, 0.5, 0.6604, 0.5, 0.6355, 0.5, 0.6355, 0.5, 0.6604, 0.5, 0.6604, 0.5, 0.6355, 0.5, 0.6355, 0.5, 0.6604, 0.5, 0.6604, 0.5, 0.6355, 0.5, 0.6355, 0.6259, 0.6604, 0.6259, 0.6604, 0.6451, 0.6355, 0.6451, 0.6355, 0.5647, 0.6604, 0.5647, 0.6604, 0.5803, 0.6355, 0.5803, 0.6355, 0.5, 0.6604, 0.5, 0.6604, 0.5, 0.6355, 0.5, 0.6355, 0.6451, 0.6604, 0.6451, 0.6604, 0.6682, 0.6355, 0.6682, 0.6355, 0.6682, 0.6604, 0.6682, 0.6604, 0.6988, 0.6355, 0.6988, 0.6355, 0.6031, 0.6604, 0.6031, 0.6604, 0.6259, 0.6355, 0.6259, 0.6355, 0.5938, 0.6604, 0.5938, 0.6604, 0.6031, 0.6355, 0.6031, 0.6355, 0.5, 0.6604, 0.5, 0.6604, 0.5, 0.6355, 0.5, 0.6355, 0.5803, 0.6604, 0.5803, 0.6604, 0.5938, 0.6355, 0.5938, 0.6355, 0.5, 0.6604, 0.5, 0.6604, 0.5, 0.6355, 0.5, 0.6355, 0.5559, 0.6604, 0.5559, 0.6604, 0.5559, 0.6355, 0.5559, 0.6355, 0.5156, 0.6604, 0.5156, 0.6604, 0.5559, 0.6355, 0.5559, 0.3318, 0.5156, 0.3396, 0.5156, 0.3396, 0.5559, 0.3318, 0.5559, 0.3318, 0.5559, 0.3396, 0.5559, 0.3396, 0.5647, 0.3318, 0.5647, 0.6682, 0.5156, 0.6604, 0.5156, 0.6604, 0.5156, 0.6682, 0.5156, 0.3318, 0.5803, 0.3396, 0.5803, 0.3396, 0.5938, 0.3318, 0.5938, 0.6682, 0.5156, 0.6682, 0.5156, 0.6604, 0.5156, 0.6604, 0.5156, 0.6682, 0.5156, 0.6604, 0.5156, 0.6604, 0.5156, 0.6682, 0.5156, 0.3318, 0.5938, 0.3396, 0.5938, 0.3396, 0.6031, 0.3318, 0.6031, 0.3318, 0.6031, 0.3396, 0.6031, 0.3396, 0.6259, 0.3318, 0.6259, 0.6682, 0.7294, 0.625, 0.7932, 0.625, 0.7854, 0.6604, 0.7294, 0.3318, 0.6682, 0.3396, 0.6682, 0.3396, 0.6988, 0.3318, 0.6988, 0.3318, 0.6451, 0.3396, 0.6451, 0.3396, 0.6682, 0.3318, 0.6682, 0.6682, 0.5156, 0.6604, 0.5156, 0.6604, 0.5156, 0.6682, 0.5156, 0.3318, 0.5647, 0.3396, 0.5647, 0.3396, 0.5803, 0.3318, 0.5803, 0.3318, 0.6259, 0.3396, 0.6259, 0.3396, 0.6451, 0.3318, 0.6451, 0.6682, 0.5156, 0.6604, 0.5156, 0.6604, 0.5156, 0.6682, 0.5156, 0.3318, 0.5, 0.3396, 0.5, 0.3396, 0.5156, 0.3318, 0.5156, 0.3318, 0.6988, 0.3396, 0.6988, 0.3396, 0.7294, 0.3318, 0.7294, 0.3318, 0.7294, 0.3396, 0.7294, 0.3396, 0.75, 0.3318, 0.75, 0.375, 0.4568, 0.625, 0.4568, 0.625, 0.4646, 0.375, 0.4646, 0.6355, 0.5, 0.6604, 0.5, 0.6604, 0.5, 0.6355, 0.5, 0.6604, 0.5, 0.6682, 0.5, 0.6682, 0.5, 0.6604, 0.5, 0.6731, 0.5156, 0.6682, 0.5156, 0.6682, 0.5156, 0.6731, 0.5156, 0.625, 0.5156, 0.6355, 0.5156, 0.6355, 0.5156, 0.625, 0.5156, 0.625, 0.5156, 0.625, 0.5, 0.625, 0.5, 0.625, 0.5156, 0.625, 0.5, 0.6355, 0.5, 0.6355, 0.5, 0.625, 0.5, 0.6604, 0.5156, 0.6355, 0.5156, 0.6355, 0.5156, 0.6604, 0.5156, 0.6682, 0.5, 0.6731, 0.5, 0.6731, 0.5, 0.6682, 0.5, 0.6731, 0.5, 0.6731, 0.5, 0.6731, 0.5156, 0.6731, 0.5156, 0.6355, 0.5559, 0.6604, 0.5559, 0.6604, 0.5647, 0.6355, 0.5647, 0.6355, 0.5647, 0.6355, 0.5559, 0.6355, 0.5559, 0.6355, 0.5647, 0.6604, 0.5647, 0.6355, 0.5647, 0.6355, 0.5647, 0.6604, 0.5647, 0.6604, 0.5156, 0.6682, 0.5156, 0.6682, 0.5559, 0.6604, 0.5559, 0.6682, 0.5559, 0.0, 0.0, 0.0, 0.0, 0.6604, 0.5559, 0.6604, 0.5647, 0.6604, 0.5647, 0.0, 0.0, 0.6682, 0.5647, 0.6682, 0.5647, 0.0, 0.0, 0.6682, 0.5559, 0.6682, 0.5559, 0.0, 0.0, 0.6604, 0.5156, 0.6604, 0.5156, 0.6604, 0.5559, 0.6604, 0.5156, 0.6604, 0.5156, 0.0, 0.0, 0.6682, 0.5559, 0.6682, 0.5559, 0.6682, 0.5156, 0.6682, 0.5156, 0.6682, 0.5156, 0.6682, 0.5156, 0.6682, 0.5559])
me_cube.materials.append(mat_material)
me_cube.use_mirror_vertex_groups = False
me_cube.update()

# ---- objects
ob_cube = bpy.data.objects.new('Cube', me_cube)
ob_light = bpy.data.objects.new('Light', light_light)
ob_camera = bpy.data.objects.new('Camera', cam_camera)

# ---- transforms, parenting, visibility, modifiers, constraints
ob_cube.location = (0.0, 0.0, 0.0)
ob_cube.lock_rotations_4d = False
ob_cube.empty_display_type = 'ARROWS'
ob_cube.lineart.crease_threshold = 0.0
ob_light.location = (4.076, 1.005, 5.904)
ob_light.rotation_euler = (0.6503, 0.05522, 1.866)
ob_light.lock_rotations_4d = False
ob_light.empty_display_type = 'ARROWS'
ob_light.color = (0.0, 0.0, 0.0, 0.0)
ob_light.lineart.crease_threshold = 0.0
ob_camera.location = (7.359, -6.926, 4.958)
ob_camera.rotation_euler = (1.109, 0.0, 0.8149)
ob_camera.lock_rotations_4d = False
ob_camera.empty_display_type = 'ARROWS'
ob_camera.color = (0.0, 0.0, 0.0, 0.0)
ob_camera.display_type = 'WIRE'
ob_camera.lineart.crease_threshold = 0.0

# ---- collection membership
col_collection.objects.link(ob_cube)
col_collection.objects.link(ob_light)
col_collection.objects.link(ob_camera)

# ---- scene / render settings (as saved in the file)
scene.camera = ob_camera
scene.frame_start = 1; scene.frame_end = 250; scene.frame_set(1)
scene.render.engine = 'BLENDER_EEVEE_NEXT'
scene.cycles.sampling_pattern = 'TABULATED_SOBOL'
scene.cycles.use_light_tree = False
scene.view_settings.view_transform = 'Filmic'
bpy.context.view_layer.update()
